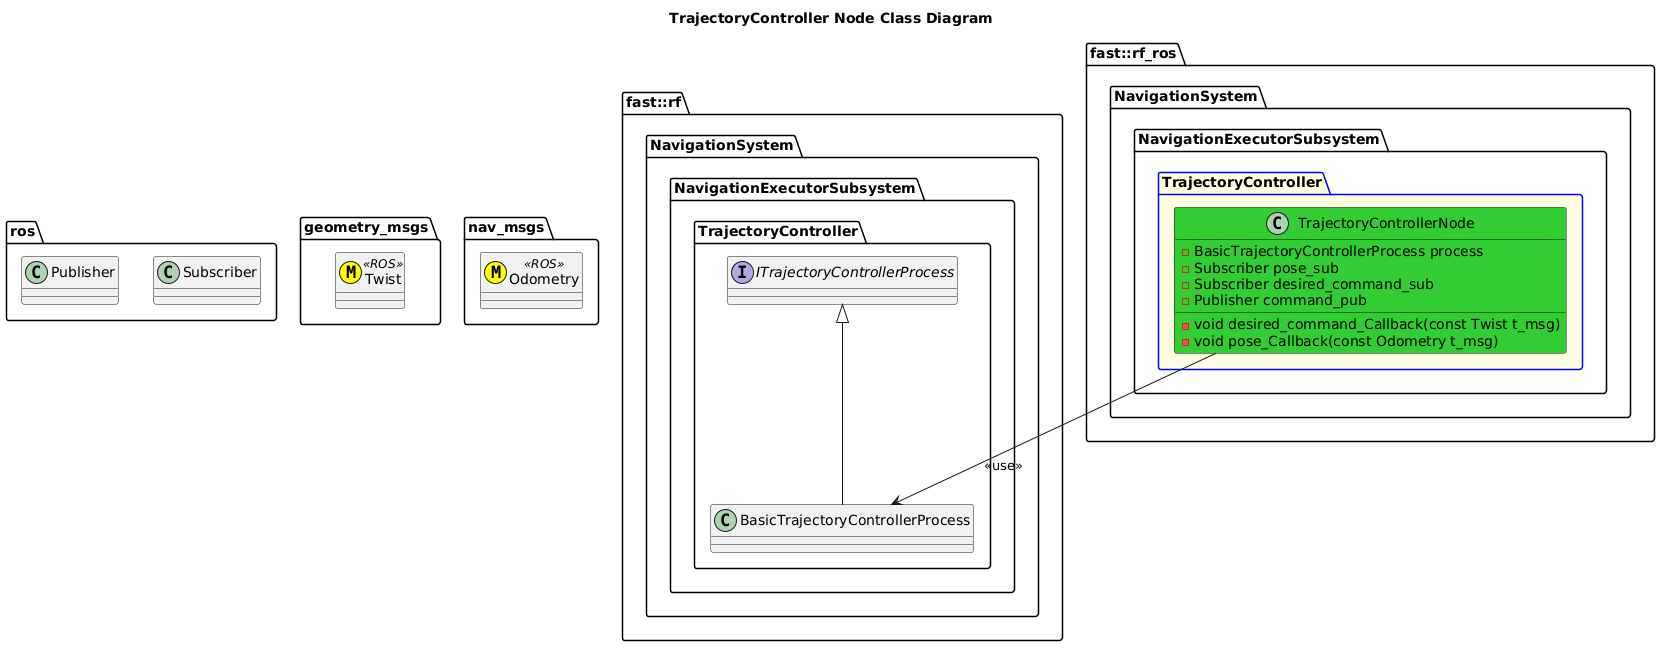

The diagram above was rendered by PlantUML. Its source (embedded in the PNG):
@startuml
title TrajectoryController Node Class Diagram

namespace ros {
    class Subscriber
    class Publisher
}
namespace geometry_msgs {
    class Twist <<(M,#FFFF00)>> <<ROS>>
}
namespace nav_msgs {
    class Odometry <<(M,#FFFF00)>> <<ROS>>
}
namespace fast::rf {
    namespace NavigationSystem {
        namespace NavigationExecutorSubsystem {
            namespace TrajectoryController {
                interface ITrajectoryControllerProcess
                class BasicTrajectoryControllerProcess
                BasicTrajectoryControllerProcess -up-|> ITrajectoryControllerProcess
            }
        }
    }
}
namespace fast::rf_ros {
   namespace NavigationSystem {
        namespace NavigationExecutorSubsystem {
            package TrajectoryController #LightYellow;line:blue {
                class TrajectoryControllerNode #LimeGreen {
                    -BasicTrajectoryControllerProcess process
                    -void desired_command_Callback(const Twist t_msg)
                    -void pose_Callback(const Odometry t_msg)
                    -Subscriber pose_sub
                    -Subscriber desired_command_sub
                    -Publisher command_pub
                }
                TrajectoryControllerNode --> BasicTrajectoryControllerProcess: <<use>>
            }
        }
    }
}
@enduml